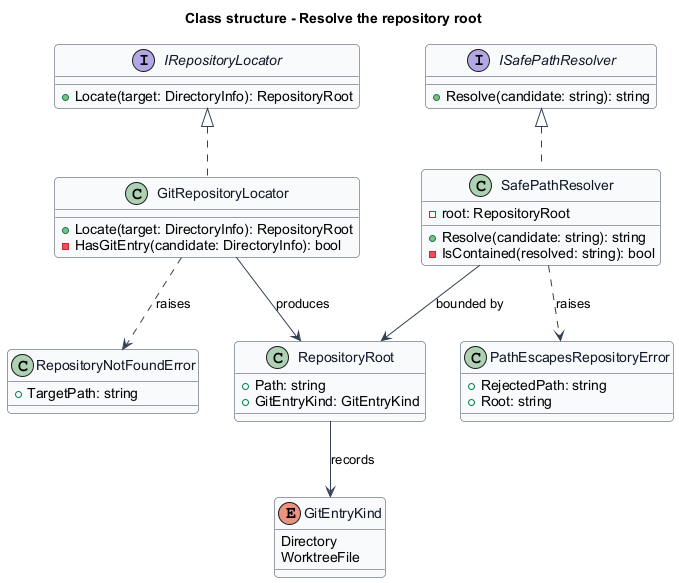

The diagram above was rendered by PlantUML. Its source (embedded in the PNG):
@startuml
' --- shared skin header ---
skinparam backgroundColor #FFFFFF
skinparam shadowing false
skinparam roundcorner 8
skinparam defaultFontName Arial
skinparam ArrowColor #344054
skinparam class {
  BorderColor #344054
  FontColor #101828
  BackgroundColor #F9FAFB
}
' --------------------------
title Class structure - Resolve the repository root

interface IRepositoryLocator {
  +Locate(target: DirectoryInfo): RepositoryRoot
}

class GitRepositoryLocator {
  +Locate(target: DirectoryInfo): RepositoryRoot
  -HasGitEntry(candidate: DirectoryInfo): bool
}

class RepositoryRoot {
  +Path: string
  +GitEntryKind: GitEntryKind
}

enum GitEntryKind {
  Directory
  WorktreeFile
}

interface ISafePathResolver {
  +Resolve(candidate: string): string
}

class SafePathResolver {
  -root: RepositoryRoot
  +Resolve(candidate: string): string
  -IsContained(resolved: string): bool
}

class RepositoryNotFoundError {
  +TargetPath: string
}

class PathEscapesRepositoryError {
  +RejectedPath: string
  +Root: string
}

IRepositoryLocator <|.. GitRepositoryLocator
ISafePathResolver <|.. SafePathResolver
GitRepositoryLocator --> RepositoryRoot : produces
GitRepositoryLocator ..> RepositoryNotFoundError : raises
RepositoryRoot --> GitEntryKind : records
SafePathResolver --> RepositoryRoot : bounded by
SafePathResolver ..> PathEscapesRepositoryError : raises
@enduml